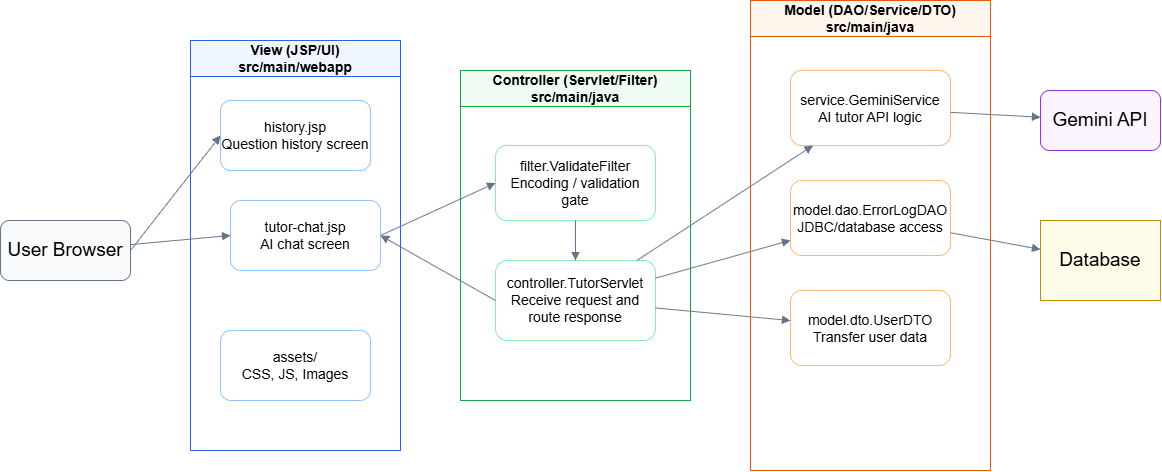

The diagram above was exported from draw.io. Its source (the exported page's mxGraphModel, read from the mxfile embedded in the PNG):
<mxGraphModel dx="1282" dy="842" grid="1" gridSize="10" guides="1" tooltips="1" connect="1" arrows="1" fold="1" page="1" pageScale="1" pageWidth="1169" pageHeight="827" math="0" shadow="0">
  <root>
    <mxCell id="0" />
    <mxCell id="1" parent="0" />
    <mxCell id="browser" parent="1" style="rounded=1;whiteSpace=wrap;html=1;fillColor=#f8fafc;strokeColor=#64748b;fontSize=19;" value="User Browser" vertex="1">
      <mxGeometry height="60" width="130" x="40" y="300" as="geometry" />
    </mxCell>
    <mxCell id="view" parent="1" style="swimlane;whiteSpace=wrap;html=1;startSize=36;fillColor=#eff6ff;strokeColor=#2563eb;fontSize=14;" value="View (JSP/UI)&#10;src/main/webapp" vertex="1">
      <mxGeometry height="410" width="210" x="230" y="120" as="geometry" />
    </mxCell>
    <mxCell id="chat" parent="view" style="rounded=1;whiteSpace=wrap;html=1;fillColor=#ffffff;strokeColor=#93c5fd;fontSize=14;" value="tutor-chat.jsp&#10;AI chat screen" vertex="1">
      <mxGeometry height="70" width="150" x="40" y="160" as="geometry" />
    </mxCell>
    <mxCell id="assets" parent="view" style="rounded=1;whiteSpace=wrap;html=1;fillColor=#ffffff;strokeColor=#93c5fd;fontSize=14;" value="assets/&#10;CSS, JS, Images" vertex="1">
      <mxGeometry height="70" width="150" x="30" y="290" as="geometry" />
    </mxCell>
    <mxCell id="history" parent="view" style="rounded=1;whiteSpace=wrap;html=1;fillColor=#ffffff;strokeColor=#93c5fd;fontSize=14;" value="history.jsp&#10;Question history screen" vertex="1">
      <mxGeometry height="70" width="150" x="30" y="60" as="geometry" />
    </mxCell>
    <mxCell id="controller" parent="1" style="swimlane;whiteSpace=wrap;html=1;startSize=36;fillColor=#f0fdf4;strokeColor=#16a34a;fontSize=14;" value="Controller (Servlet/Filter)&#10;src/main/java" vertex="1">
      <mxGeometry height="330" width="230" x="500" y="150" as="geometry" />
    </mxCell>
    <mxCell id="filter" parent="controller" style="rounded=1;whiteSpace=wrap;html=1;fillColor=#ffffff;strokeColor=#86efac;fontSize=14;" value="filter.ValidateFilter&#10;Encoding / validation gate" vertex="1">
      <mxGeometry height="75" width="160" x="35" y="75" as="geometry" />
    </mxCell>
    <mxCell id="servlet" parent="controller" style="rounded=1;whiteSpace=wrap;html=1;fillColor=#ffffff;strokeColor=#86efac;fontSize=14;" value="controller.TutorServlet&#10;Receive request and route response" vertex="1">
      <mxGeometry height="80" width="160" x="35" y="190" as="geometry" />
    </mxCell>
    <mxCell id="model" parent="1" style="swimlane;whiteSpace=wrap;html=1;startSize=36;fillColor=#fff7ed;strokeColor=#ea580c;fontSize=14;" value="Model (DAO/Service/DTO)&#10;src/main/java" vertex="1">
      <mxGeometry height="470" width="240" x="790" y="80" as="geometry" />
    </mxCell>
    <mxCell id="service" parent="model" style="rounded=1;whiteSpace=wrap;html=1;fillColor=#ffffff;strokeColor=#fdba74;fontSize=14;" value="service.GeminiService&#10;AI tutor API logic" vertex="1">
      <mxGeometry height="75" width="160" x="40" y="70" as="geometry" />
    </mxCell>
    <mxCell id="dao" parent="model" style="rounded=1;whiteSpace=wrap;html=1;fillColor=#ffffff;strokeColor=#fdba74;fontSize=14;" value="model.dao.ErrorLogDAO&#10;JDBC/database access" vertex="1">
      <mxGeometry height="75" width="160" x="40" y="180" as="geometry" />
    </mxCell>
    <mxCell id="dto" parent="model" style="rounded=1;whiteSpace=wrap;html=1;fillColor=#ffffff;strokeColor=#fdba74;fontSize=14;" value="model.dto.UserDTO&#10;Transfer user data" vertex="1">
      <mxGeometry height="75" width="160" x="40" y="290" as="geometry" />
    </mxCell>
    <mxCell id="gemini" parent="1" style="rounded=1;whiteSpace=wrap;html=1;fillColor=#faf5ff;strokeColor=#9333ea;fontSize=19;" value="Gemini API" vertex="1">
      <mxGeometry height="60" width="120" x="1080" y="170" as="geometry" />
    </mxCell>
    <mxCell id="database" parent="1" style="shape=cylinder3d;whiteSpace=wrap;html=1;boundedLbl=1;backgroundOutline=1;size=15;fillColor=#fefce8;strokeColor=#ca8a04;fontSize=19;" value="Database" vertex="1">
      <mxGeometry height="80" width="120" x="1080" y="300" as="geometry" />
    </mxCell>
    <mxCell id="e1" edge="1" parent="1" source="browser" style="endArrow=block;html=1;rounded=0;strokeColor=#64748b;fontSize=14;entryX=0;entryY=0.5;entryDx=0;entryDy=0;" target="chat">
      <mxGeometry relative="1" as="geometry" />
    </mxCell>
    <mxCell id="e2" edge="1" parent="1" source="chat" style="endArrow=block;html=1;rounded=0;strokeColor=#64748b;fontSize=14;exitX=1;exitY=0.5;exitDx=0;exitDy=0;entryX=0;entryY=0.5;entryDx=0;entryDy=0;" target="filter">
      <mxGeometry relative="1" as="geometry" />
    </mxCell>
    <mxCell id="e3" edge="1" parent="1" source="filter" style="endArrow=block;html=1;rounded=0;strokeColor=#64748b;fontSize=14;" target="servlet">
      <mxGeometry relative="1" as="geometry" />
    </mxCell>
    <mxCell id="e4" edge="1" parent="1" source="servlet" style="endArrow=block;html=1;rounded=0;strokeColor=#64748b;fontSize=14;" target="service">
      <mxGeometry relative="1" as="geometry" />
    </mxCell>
    <mxCell id="e5" edge="1" parent="1" source="servlet" style="endArrow=block;html=1;rounded=0;strokeColor=#64748b;fontSize=14;" target="dao">
      <mxGeometry relative="1" as="geometry" />
    </mxCell>
    <mxCell id="e6" edge="1" parent="1" source="servlet" style="endArrow=block;html=1;rounded=0;strokeColor=#64748b;fontSize=14;" target="dto">
      <mxGeometry relative="1" as="geometry" />
    </mxCell>
    <mxCell id="e7" edge="1" parent="1" source="service" style="endArrow=block;html=1;rounded=0;strokeColor=#64748b;fontSize=14;" target="gemini">
      <mxGeometry relative="1" as="geometry" />
    </mxCell>
    <mxCell id="e8" edge="1" parent="1" source="dao" style="endArrow=block;html=1;rounded=0;strokeColor=#64748b;fontSize=14;" target="database">
      <mxGeometry relative="1" as="geometry" />
    </mxCell>
    <mxCell id="2tnv_BIEewjojQqRaxlN-4" edge="1" parent="1" source="browser" style="endArrow=block;html=1;rounded=0;strokeColor=#64748b;fontSize=14;exitX=1;exitY=0.5;exitDx=0;exitDy=0;entryX=0;entryY=0.5;entryDx=0;entryDy=0;" target="history">
      <mxGeometry relative="1" as="geometry">
        <mxPoint x="80" y="92" as="sourcePoint" />
        <mxPoint x="140" y="90" as="targetPoint" />
      </mxGeometry>
    </mxCell>
    <mxCell id="2tnv_BIEewjojQqRaxlN-5" edge="1" parent="1" source="servlet" style="endArrow=block;html=1;rounded=0;strokeColor=#64748b;fontSize=14;entryX=1;entryY=0.5;entryDx=0;entryDy=0;exitX=0;exitY=0.5;exitDx=0;exitDy=0;" target="chat">
      <mxGeometry relative="1" as="geometry">
        <mxPoint x="520" y="582" as="sourcePoint" />
        <mxPoint x="580" y="580" as="targetPoint" />
      </mxGeometry>
    </mxCell>
  </root>
</mxGraphModel>